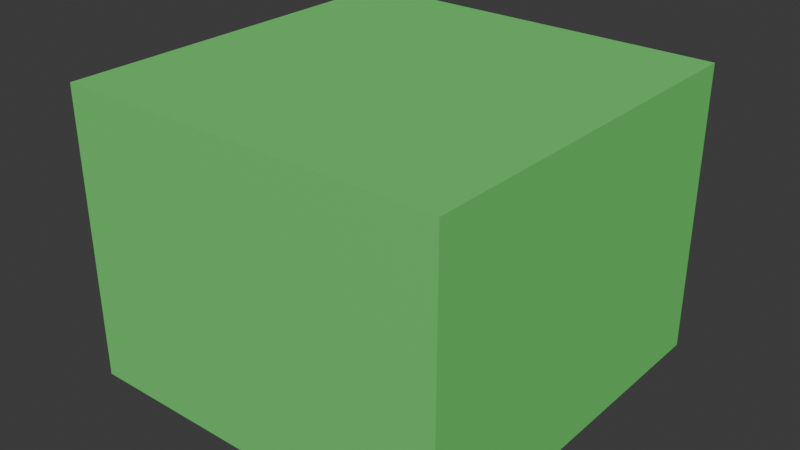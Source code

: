# Source: faction_c_t2_ground.blend  (saved by Blender 5.0.119; exported with 4.5.12 LTS)
import bpy
from mathutils import Matrix  # noqa: F401  (used for matrix-valued properties, if any)

bpy.ops.wm.read_factory_settings(use_empty=True)
scene = bpy.context.scene
scene.name = 'Scene'

# ---- collections
col_collection = bpy.data.collections.new('Collection'); scene.collection.children.link(col_collection)

# ---- materials (node trees are filled in below, after node groups)
mat_faction_c_t2_ground_material = bpy.data.materials.new('faction_c_t2_ground_material')

# ---- material node trees
mat_faction_c_t2_ground_material.use_nodes = True; mat_faction_c_t2_ground_material.node_tree.nodes.clear()
_N = mat_faction_c_t2_ground_material.node_tree.nodes; _L = mat_faction_c_t2_ground_material.node_tree.links
n0 = _N.new('ShaderNodeBsdfPrincipled'); n0.name = 'Principled BSDF'; n0.location = (-200, 100)
n0.inputs[0].default_value = (0.2, 0.85, 0.2, 1.0)
n0.inputs[1].default_value = 0.3
n0.inputs[2].default_value = 0.68
n1 = _N.new('ShaderNodeOutputMaterial'); n1.name = 'Material Output'; n1.location = (200, 100)
_L.new(n0.outputs[0], n1.inputs[0])
n1.is_active_output = True

# ---- world
world_world = bpy.data.worlds.new('World'); scene.world = world_world
world_world.use_nodes = True; world_world.node_tree.nodes.clear()
_N = world_world.node_tree.nodes; _L = world_world.node_tree.links
n0 = _N.new('ShaderNodeOutputWorld'); n0.name = 'World Output'; n0.location = (200, 100)
n1 = _N.new('ShaderNodeBackground'); n1.name = 'Background'; n1.location = (-200, 100)
n1.inputs[0].default_value = (0.05088, 0.05088, 0.05088, 1.0)
_L.new(n1.outputs[0], n0.inputs[0])
n0.is_active_output = True
world_world.color = (0.05088, 0.05088, 0.05088)
world_world.sun_shadow_jitter_overblur = 0.0

# ---- meshes
me_cube_035 = bpy.data.meshes.new('Cube.035')
me_cube_035.from_pydata([(-0.5, -0.5, -0.5), (-0.5, -0.5, 0.5), (-0.5, 0.5, -0.5), (-0.5, 0.5, 0.5), (0.5, -0.5, -0.5), (0.5, -0.5, 0.5), (0.5, 0.5, -0.5), (0.5, 0.5, 0.5)], [], [(0, 1, 3, 2), (2, 3, 7, 6), (6, 7, 5, 4), (4, 5, 1, 0), (2, 6, 4, 0), (7, 3, 1, 5)])
_uv = me_cube_035.uv_layers.new(name='UVMap')
_uv.uv.foreach_set('vector', [0.375, 0.0, 0.625, 0.0, 0.625, 0.25, 0.375, 0.25, 0.375, 0.25, 0.625, 0.25, 0.625, 0.5, 0.375, 0.5, 0.375, 0.5, 0.625, 0.5, 0.625, 0.75, 0.375, 0.75, 0.375, 0.75, 0.625, 0.75, 0.625, 1.0, 0.375, 1.0, 0.125, 0.5, 0.375, 0.5, 0.375, 0.75, 0.125, 0.75, 0.625, 0.5, 0.875, 0.5, 0.875, 0.75, 0.625, 0.75])
me_cube_035.materials.append(mat_faction_c_t2_ground_material)
me_cube_035.update()

# ---- objects
ob_faction_c_t2_ground = bpy.data.objects.new('faction_c_t2_ground', me_cube_035)

# ---- transforms, parenting, visibility, modifiers, constraints
ob_faction_c_t2_ground.location = (0.0, 0.0, 0.825)
ob_faction_c_t2_ground.scale = (1.1, 1.1, 0.825)

# ---- collection membership
col_collection.objects.link(ob_faction_c_t2_ground)

# ---- scene / render settings (as saved in the file)
scene.frame_start = 1; scene.frame_end = 250; scene.frame_set(1)
scene.render.engine = 'BLENDER_EEVEE_NEXT'
scene.render.bake_bias = 0.0
scene.render.bake_samples = 0
scene.cycles.sampling_pattern = 'TABULATED_SOBOL'
scene.eevee.use_volume_custom_range = False
bpy.context.view_layer.update()

# ---- added for rendering (the .blend has no active camera and no usable light): camera, sun
cam_auto = bpy.data.cameras.new('AutoCamera')
cam_auto.lens = 50.0
cam_auto.sensor_width = 36.0
cam_auto.clip_end = 1000.0
ob_auto_camera = bpy.data.objects.new('AutoCamera', cam_auto)
scene.collection.objects.link(ob_auto_camera)
ob_auto_camera.location = (1.62919, -1.95503, 2.12835)
ob_auto_camera.rotation_euler = (1.09748, -7.21219e-08, 0.694738)
scene.camera = ob_auto_camera
light_auto_sun = bpy.data.lights.new('AutoSun', 'SUN')
light_auto_sun.energy = 3.0
light_auto_sun.angle = 0.0523599
ob_auto_sun = bpy.data.objects.new('AutoSun', light_auto_sun)
scene.collection.objects.link(ob_auto_sun)
ob_auto_sun.rotation_euler = (0.872665, 0.174533, 0.523599)
bpy.context.view_layer.update()
